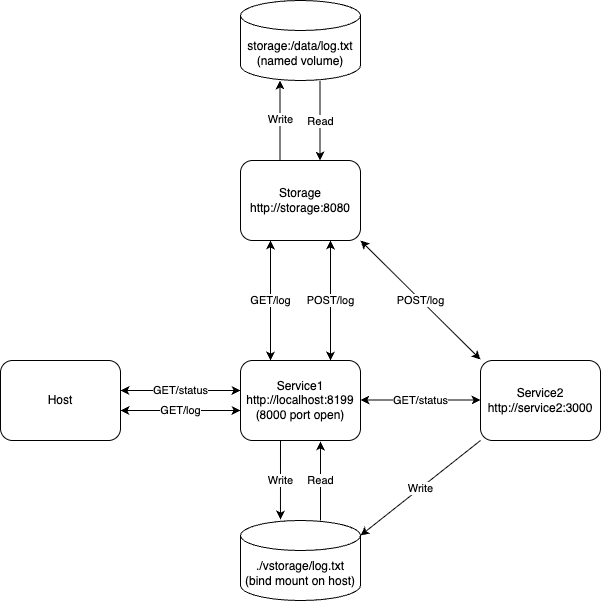

The diagram above was exported from draw.io. Its source (the exported page's mxGraphModel, read from the mxfile embedded in the PNG):
<mxGraphModel dx="1018" dy="1828" grid="1" gridSize="10" guides="1" tooltips="1" connect="1" arrows="1" fold="1" page="1" pageScale="1" pageWidth="827" pageHeight="1169" math="0" shadow="0">
  <root>
    <mxCell id="0" />
    <mxCell id="1" parent="0" />
    <mxCell id="SZL-ABNdfYCD_I97xNPU-1" value="Host" style="rounded=1;whiteSpace=wrap;html=1;" vertex="1" parent="1">
      <mxGeometry x="80" y="240" width="120" height="80" as="geometry" />
    </mxCell>
    <mxCell id="SZL-ABNdfYCD_I97xNPU-3" value="GET/status" style="endArrow=classic;startArrow=classic;html=1;rounded=0;" edge="1" parent="1">
      <mxGeometry width="50" height="50" relative="1" as="geometry">
        <mxPoint x="200" y="270" as="sourcePoint" />
        <mxPoint x="320" y="270" as="targetPoint" />
      </mxGeometry>
    </mxCell>
    <mxCell id="SZL-ABNdfYCD_I97xNPU-4" value="GET/log" style="endArrow=classic;startArrow=classic;html=1;rounded=0;" edge="1" parent="1">
      <mxGeometry width="50" height="50" relative="1" as="geometry">
        <mxPoint x="200" y="290" as="sourcePoint" />
        <mxPoint x="320" y="290" as="targetPoint" />
      </mxGeometry>
    </mxCell>
    <mxCell id="SZL-ABNdfYCD_I97xNPU-5" value="Service1&lt;div&gt;http://localhost:8199&lt;/div&gt;&lt;div&gt;(8000 port open)&lt;/div&gt;" style="rounded=1;whiteSpace=wrap;html=1;" vertex="1" parent="1">
      <mxGeometry x="320" y="240" width="120" height="80" as="geometry" />
    </mxCell>
    <mxCell id="SZL-ABNdfYCD_I97xNPU-6" value="Storage&lt;div&gt;http://storage:8080&lt;/div&gt;" style="rounded=1;whiteSpace=wrap;html=1;" vertex="1" parent="1">
      <mxGeometry x="320" y="40" width="120" height="80" as="geometry" />
    </mxCell>
    <mxCell id="SZL-ABNdfYCD_I97xNPU-7" value="GET/log" style="endArrow=classic;startArrow=classic;html=1;rounded=0;" edge="1" parent="1">
      <mxGeometry width="50" height="50" relative="1" as="geometry">
        <mxPoint x="350" y="240" as="sourcePoint" />
        <mxPoint x="350" y="120" as="targetPoint" />
      </mxGeometry>
    </mxCell>
    <mxCell id="SZL-ABNdfYCD_I97xNPU-8" value="POST/log" style="endArrow=classic;startArrow=classic;html=1;rounded=0;" edge="1" parent="1">
      <mxGeometry width="50" height="50" relative="1" as="geometry">
        <mxPoint x="410" y="240" as="sourcePoint" />
        <mxPoint x="410" y="120" as="targetPoint" />
      </mxGeometry>
    </mxCell>
    <mxCell id="SZL-ABNdfYCD_I97xNPU-9" value="Service2&lt;div&gt;http://service2:3000&lt;/div&gt;" style="rounded=1;whiteSpace=wrap;html=1;" vertex="1" parent="1">
      <mxGeometry x="560" y="240" width="120" height="80" as="geometry" />
    </mxCell>
    <mxCell id="SZL-ABNdfYCD_I97xNPU-10" value="GET/status" style="endArrow=classic;startArrow=classic;html=1;rounded=0;" edge="1" parent="1">
      <mxGeometry width="50" height="50" relative="1" as="geometry">
        <mxPoint x="440" y="279.5" as="sourcePoint" />
        <mxPoint x="560" y="279.5" as="targetPoint" />
      </mxGeometry>
    </mxCell>
    <mxCell id="SZL-ABNdfYCD_I97xNPU-11" value="POST/log" style="endArrow=classic;startArrow=classic;html=1;rounded=0;exitX=1;exitY=1;exitDx=0;exitDy=0;" edge="1" parent="1" source="SZL-ABNdfYCD_I97xNPU-6">
      <mxGeometry width="50" height="50" relative="1" as="geometry">
        <mxPoint x="440" y="239" as="sourcePoint" />
        <mxPoint x="560" y="239" as="targetPoint" />
      </mxGeometry>
    </mxCell>
    <mxCell id="SZL-ABNdfYCD_I97xNPU-12" value="./vstorage/log.txt&lt;div&gt;(bind mount on host)&lt;/div&gt;" style="shape=cylinder3;whiteSpace=wrap;html=1;boundedLbl=1;backgroundOutline=1;size=15;" vertex="1" parent="1">
      <mxGeometry x="320" y="400" width="120" height="80" as="geometry" />
    </mxCell>
    <mxCell id="SZL-ABNdfYCD_I97xNPU-13" value="Write" style="endArrow=classic;html=1;rounded=0;entryX=1;entryY=0;entryDx=0;entryDy=15;entryPerimeter=0;" edge="1" parent="1" target="SZL-ABNdfYCD_I97xNPU-12">
      <mxGeometry width="50" height="50" relative="1" as="geometry">
        <mxPoint x="560" y="320" as="sourcePoint" />
        <mxPoint x="510" y="370" as="targetPoint" />
      </mxGeometry>
    </mxCell>
    <mxCell id="SZL-ABNdfYCD_I97xNPU-14" value="Write" style="endArrow=classic;html=1;rounded=0;entryX=0.333;entryY=-0.012;entryDx=0;entryDy=0;entryPerimeter=0;" edge="1" parent="1" target="SZL-ABNdfYCD_I97xNPU-12">
      <mxGeometry width="50" height="50" relative="1" as="geometry">
        <mxPoint x="360" y="320" as="sourcePoint" />
        <mxPoint x="240" y="415" as="targetPoint" />
      </mxGeometry>
    </mxCell>
    <mxCell id="SZL-ABNdfYCD_I97xNPU-15" value="Read" style="endArrow=classic;html=1;rounded=0;entryX=0.333;entryY=-0.012;entryDx=0;entryDy=0;entryPerimeter=0;" edge="1" parent="1">
      <mxGeometry width="50" height="50" relative="1" as="geometry">
        <mxPoint x="400" y="400" as="sourcePoint" />
        <mxPoint x="400" y="321" as="targetPoint" />
      </mxGeometry>
    </mxCell>
    <mxCell id="SZL-ABNdfYCD_I97xNPU-16" value="storage:/data/log.txt&lt;div&gt;(named volume)&lt;/div&gt;" style="shape=cylinder3;whiteSpace=wrap;html=1;boundedLbl=1;backgroundOutline=1;size=15;" vertex="1" parent="1">
      <mxGeometry x="320" y="-120" width="120" height="80" as="geometry" />
    </mxCell>
    <mxCell id="SZL-ABNdfYCD_I97xNPU-17" value="Write" style="endArrow=classic;html=1;rounded=0;entryX=0.333;entryY=-0.012;entryDx=0;entryDy=0;entryPerimeter=0;" edge="1" parent="1">
      <mxGeometry width="50" height="50" relative="1" as="geometry">
        <mxPoint x="359.5" y="39" as="sourcePoint" />
        <mxPoint x="359.5" y="-40" as="targetPoint" />
      </mxGeometry>
    </mxCell>
    <mxCell id="SZL-ABNdfYCD_I97xNPU-18" value="Read" style="endArrow=classic;html=1;rounded=0;entryX=0.333;entryY=-0.012;entryDx=0;entryDy=0;entryPerimeter=0;" edge="1" parent="1">
      <mxGeometry width="50" height="50" relative="1" as="geometry">
        <mxPoint x="399.5" y="-39" as="sourcePoint" />
        <mxPoint x="399.5" y="40" as="targetPoint" />
      </mxGeometry>
    </mxCell>
  </root>
</mxGraphModel>